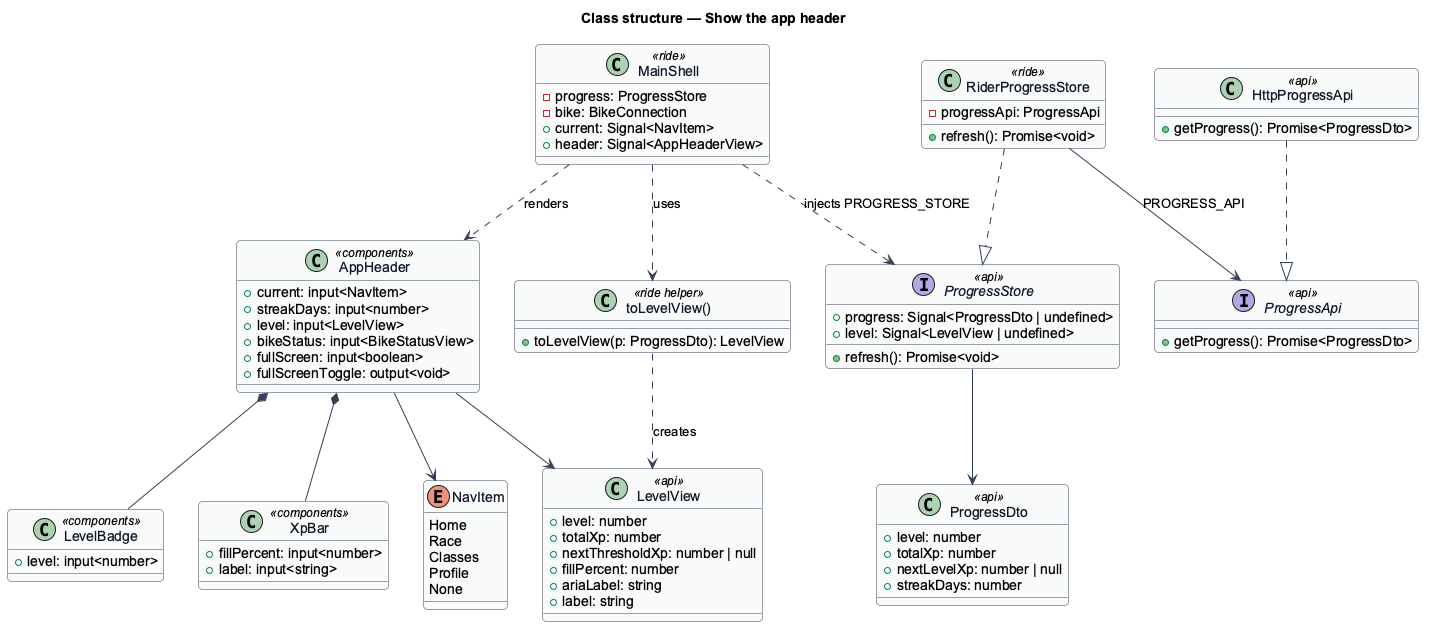

The diagram above was rendered by PlantUML. Its source (embedded in the PNG):
@startuml
' --- shared skin header ---
skinparam backgroundColor #FFFFFF
skinparam shadowing false
skinparam roundcorner 8
skinparam defaultFontName Arial
skinparam ArrowColor #344054
skinparam class {
  BorderColor #344054
  FontColor #101828
  BackgroundColor #F9FAFB
}
' --------------------------
title Class structure — Show the app header
enum NavItem {
  Home
  Race
  Classes
  Profile
  None
}
class MainShell <<ride>> {
  -progress: ProgressStore
  -bike: BikeConnection
  +current: Signal<NavItem>
  +header: Signal<AppHeaderView>
}
interface ProgressStore <<api>> {
  +progress: Signal<ProgressDto | undefined>
  +level: Signal<LevelView | undefined>
  +refresh(): Promise<void>
}
class RiderProgressStore <<ride>> {
  -progressApi: ProgressApi
  +refresh(): Promise<void>
}
interface ProgressApi <<api>> {
  +getProgress(): Promise<ProgressDto>
}
class HttpProgressApi <<api>> {
  +getProgress(): Promise<ProgressDto>
}
class AppHeader <<components>> {
  +current: input<NavItem>
  +streakDays: input<number>
  +level: input<LevelView>
  +bikeStatus: input<BikeStatusView>
  +fullScreen: input<boolean>
  +fullScreenToggle: output<void>
}
class LevelView <<api>> {
  +level: number
  +totalXp: number
  +nextThresholdXp: number | null
  +fillPercent: number
  +ariaLabel: string
  +label: string
}
class ProgressDto <<api>> {
  +level: number
  +totalXp: number
  +nextLevelXp: number | null
  +streakDays: number
}
class LevelBadge <<components>> {
  +level: input<number>
}
class XpBar <<components>> {
  +fillPercent: input<number>
  +label: input<string>
}
class "toLevelView()" as toLevelView <<ride helper>> {
  +toLevelView(p: ProgressDto): LevelView
}
MainShell ..> ProgressStore : injects PROGRESS_STORE
MainShell ..> AppHeader : renders
MainShell ..> toLevelView : uses
RiderProgressStore ..|> ProgressStore
HttpProgressApi ..|> ProgressApi
RiderProgressStore --> ProgressApi : PROGRESS_API
ProgressStore --> ProgressDto
AppHeader *-- LevelBadge
AppHeader *-- XpBar
AppHeader --> NavItem
AppHeader --> LevelView
toLevelView ..> LevelView : creates
@enduml